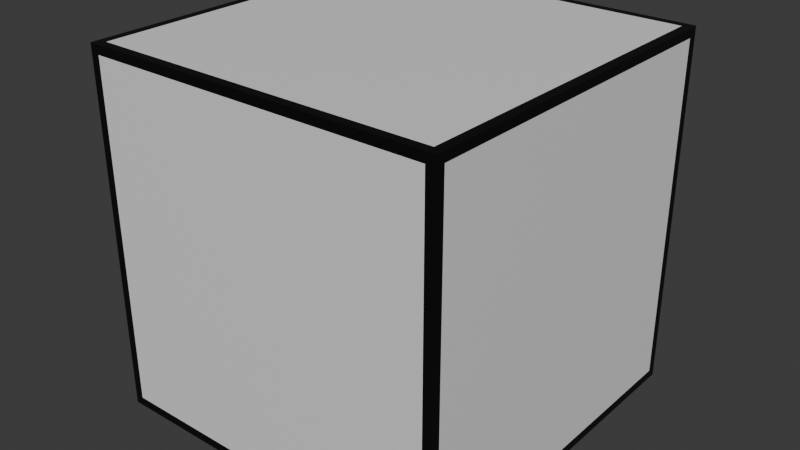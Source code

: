 # Source: Box.blend  (saved by Blender 4.1.24; exported with 4.5.12 LTS)
import bpy
from mathutils import Matrix  # noqa: F401  (used for matrix-valued properties, if any)

bpy.ops.wm.read_factory_settings(use_empty=True)
scene = bpy.context.scene
scene.name = 'Scene'

# ---- collections
col_collection = bpy.data.collections.new('Collection'); scene.collection.children.link(col_collection)

# ---- materials (node trees are filled in below, after node groups)
mat_m_color = bpy.data.materials.new('M_Color')
mat_m_color.alpha_threshold = 0.0
mat_m_color.use_transparent_shadow = False
mat_m_color.roughness = 0.5
mat_m_color.line_color = (0.0, 0.0, 0.0, 1.0)
mat_m_outline = bpy.data.materials.new('M_Outline')
mat_m_outline.use_transparent_shadow = False

# ---- material node trees
mat_m_color.use_nodes = True; mat_m_color.node_tree.nodes.clear()
_N = mat_m_color.node_tree.nodes; _L = mat_m_color.node_tree.links
n0 = _N.new('ShaderNodeOutputMaterial'); n0.name = 'Material Output'; n0.location = (300, 300)
n1 = _N.new('ShaderNodeBsdfPrincipled'); n1.name = 'Principled BSDF'; n1.location = (10, 300)
n1.inputs[3].default_value = 1.45
_L.new(n1.outputs[0], n0.inputs[0])
n0.is_active_output = True
mat_m_outline.use_nodes = True; mat_m_outline.node_tree.nodes.clear()
_N = mat_m_outline.node_tree.nodes; _L = mat_m_outline.node_tree.links
n0 = _N.new('ShaderNodeBsdfPrincipled'); n0.name = 'Principled BSDF'; n0.location = (10, 300)
n0.inputs[0].default_value = (0.0, 0.0, 0.0, 1.0)
n1 = _N.new('ShaderNodeOutputMaterial'); n1.name = 'Material Output'; n1.location = (300, 300)
_L.new(n0.outputs[0], n1.inputs[0])
n1.is_active_output = True

# ---- world
world_world = bpy.data.worlds.new('World'); scene.world = world_world
world_world.use_nodes = True; world_world.node_tree.nodes.clear()
_N = world_world.node_tree.nodes; _L = world_world.node_tree.links
n0 = _N.new('ShaderNodeOutputWorld'); n0.name = 'World Output'; n0.location = (300, 300)
n1 = _N.new('ShaderNodeBackground'); n1.name = 'Background'; n1.location = (10, 300)
n1.inputs[0].default_value = (0.05088, 0.05088, 0.05088, 1.0)
_L.new(n1.outputs[0], n0.inputs[0])
n0.is_active_output = True
world_world.color = (0.05088, 0.05088, 0.05088)
world_world.use_sun_shadow = False
world_world.sun_shadow_jitter_overblur = 0.0

# ---- meshes
me_cube = bpy.data.meshes.new('Cube')
me_cube.from_pydata([(0.95, 1.0, 0.95), (0.95, 0.95, 1.0), (1.0, 0.95, 0.95), (0.95, 1.0, 1.0), (1.0, 1.0, 1.0), (1.0, 0.95, 1.0), (1.0, 1.0, 0.95), (0.95, 0.95, -1.0), (0.95, 1.0, -0.95), (1.0, 0.95, -0.95), (0.95, 1.0, -1.0), (1.0, 1.0, -1.0), (1.0, 1.0, -0.95), (1.0, 0.95, -1.0), (1.0, -0.95, 0.95), (0.95, -0.95, 1.0), (0.95, -1.0, 0.95), (1.0, -0.95, 1.0), (1.0, -1.0, 1.0), (0.95, -1.0, 1.0), (1.0, -1.0, 0.95), (1.0, -0.95, -0.95), (0.95, -1.0, -0.95), (0.95, -0.95, -1.0), (1.0, -1.0, -0.95), (1.0, -1.0, -1.0), (0.95, -1.0, -1.0), (1.0, -0.95, -1.0), (-0.95, 1.0, 0.95), (-1.0, 0.95, 0.95), (-0.95, 0.95, 1.0), (-1.0, 1.0, 0.95), (-1.0, 1.0, 1.0), (-1.0, 0.95, 1.0), (-0.95, 1.0, 1.0), (-1.0, 0.95, -0.95), (-0.95, 1.0, -0.95), (-0.95, 0.95, -1.0), (-1.0, 1.0, -0.95), (-1.0, 1.0, -1.0), (-0.95, 1.0, -1.0), (-1.0, 0.95, -1.0), (-1.0, -0.95, 0.95), (-0.95, -1.0, 0.95), (-0.95, -0.95, 1.0), (-1.0, -1.0, 0.95), (-1.0, -1.0, 1.0), (-0.95, -1.0, 1.0), (-1.0, -0.95, 1.0), (-0.95, -0.95, -1.0), (-0.95, -1.0, -0.95), (-1.0, -0.95, -0.95), (-0.95, -1.0, -1.0), (-1.0, -1.0, -1.0), (-1.0, -1.0, -0.95), (-1.0, -0.95, -1.0)], [], [(37, 7, 23, 49), (51, 42, 29, 35), (22, 16, 43, 50), (1, 30, 44, 15), (9, 2, 14, 21), (0, 3, 4, 6), (1, 5, 4, 3), (2, 6, 4, 5), (7, 10, 11, 13), (8, 12, 11, 10), (9, 13, 11, 12), (14, 17, 18, 20), (15, 19, 18, 17), (16, 20, 18, 19), (21, 24, 25, 27), (22, 26, 25, 24), (23, 27, 25, 26), (28, 31, 32, 34), (29, 33, 32, 31), (30, 34, 32, 33), (35, 38, 39, 41), (36, 40, 39, 38), (37, 41, 39, 40), (42, 45, 46, 48), (43, 47, 46, 45), (44, 48, 46, 47), (49, 52, 53, 55), (50, 54, 53, 52), (51, 55, 53, 54), (37, 49, 55, 41), (41, 55, 51, 35), (7, 37, 40, 10), (10, 40, 36, 8), (2, 9, 12, 6), (6, 12, 8, 0), (50, 43, 45, 54), (54, 45, 42, 51), (16, 22, 24, 20), (20, 24, 21, 14), (28, 36, 38, 31), (31, 38, 35, 29), (15, 44, 47, 19), (19, 47, 43, 16), (1, 15, 17, 5), (5, 17, 14, 2), (49, 23, 26, 52), (52, 26, 22, 50), (44, 30, 33, 48), (48, 33, 29, 42), (30, 1, 3, 34), (34, 3, 0, 28), (23, 7, 13, 27), (27, 13, 9, 21), (36, 28, 0, 8)])
me_cube.polygons.foreach_set('material_index', [0, 0, 0, 0, 0, 1, 1, 1, 1, 1, 1, 1, 1, 1, 1, 1, 1, 1, 1, 1, 1, 1, 1, 1, 1, 1, 1, 1, 1, 1, 1, 1, 1, 1, 1, 1, 1, 1, 1, 1, 1, 1, 1, 1, 1, 1, 1, 1, 1, 1, 1, 1, 1, 0])
_uv = me_cube.uv_layers.new(name='UVMap')
_uv.uv.foreach_set('vector', [0.1312, 0.5062, 0.3688, 0.5063, 0.3688, 0.7437, 0.1312, 0.7437, 0.3812, 0.00625, 0.6187, 0.00625, 0.6187, 0.2438, 0.3812, 0.2437, 0.3812, 0.7562, 0.6187, 0.7563, 0.6187, 0.9937, 0.3812, 0.9937, 0.6312, 0.5062, 0.8688, 0.5063, 0.8688, 0.7437, 0.6312, 0.7437, 0.3812, 0.5062, 0.6187, 0.5063, 0.6187, 0.7437, 0.3812, 0.7437, 0.6187, 0.4937, 0.625, 0.4938, 0.625, 0.5, 0.6187, 0.5, 0.6312, 0.5062, 0.625, 0.5063, 0.625, 0.5, 0.6312, 0.5, 0.6187, 0.5063, 0.6187, 0.5, 0.625, 0.5, 0.625, 0.5063, 0.3688, 0.5063, 0.3688, 0.5, 0.375, 0.5, 0.375, 0.5063, 0.3812, 0.4937, 0.3813, 0.5, 0.375, 0.5, 0.375, 0.4938, 0.3812, 0.5062, 0.375, 0.5063, 0.375, 0.5, 0.3813, 0.5, 0.6187, 0.7437, 0.625, 0.7438, 0.625, 0.75, 0.6187, 0.75, 0.6312, 0.7437, 0.6312, 0.75, 0.625, 0.75, 0.625, 0.7438, 0.6187, 0.7563, 0.6187, 0.75, 0.625, 0.75, 0.625, 0.7563, 0.3812, 0.7437, 0.3813, 0.75, 0.375, 0.75, 0.375, 0.7438, 0.3812, 0.7562, 0.375, 0.7563, 0.375, 0.75, 0.3813, 0.75, 0.3688, 0.7437, 0.375, 0.7438, 0.375, 0.75, 0.3688, 0.75, 0.6187, 0.2563, 0.6187, 0.25, 0.625, 0.25, 0.625, 0.2563, 0.6187, 0.2438, 0.625, 0.2438, 0.625, 0.25, 0.6187, 0.25, 0.8688, 0.5063, 0.8688, 0.5, 0.875, 0.5, 0.875, 0.5063, 0.3812, 0.2437, 0.3813, 0.25, 0.375, 0.25, 0.375, 0.2438, 0.3812, 0.2562, 0.375, 0.2562, 0.375, 0.25, 0.3813, 0.25, 0.1312, 0.5062, 0.125, 0.5063, 0.125, 0.5, 0.1312, 0.5, 0.6187, 0.00625, 0.6187, 0.0, 0.625, 0.0, 0.625, 0.00625, 0.6187, 0.9937, 0.625, 0.9937, 0.625, 1.0, 0.6187, 1.0, 0.8688, 0.7437, 0.875, 0.7438, 0.875, 0.75, 0.8688, 0.75, 0.1312, 0.7437, 0.1312, 0.75, 0.125, 0.75, 0.125, 0.7438, 0.3812, 0.9937, 0.3813, 1.0, 0.375, 1.0, 0.375, 0.9938, 0.3812, 0.00625, 0.375, 0.00625, 0.375, 0.0, 0.3813, 0.0, 0.1312, 0.5062, 0.1312, 0.7437, 0.125, 0.7438, 0.125, 0.5063, 0.375, 0.2438, 0.375, 0.00625, 0.3812, 0.00625, 0.3812, 0.2437, 0.3688, 0.5063, 0.1312, 0.5062, 0.1312, 0.5, 0.3688, 0.5, 0.375, 0.4938, 0.375, 0.2562, 0.3812, 0.2562, 0.3812, 0.4937, 0.6187, 0.5063, 0.3812, 0.5062, 0.3813, 0.5, 0.6187, 0.5, 0.6187, 0.5, 0.3813, 0.5, 0.3812, 0.4937, 0.6187, 0.4937, 0.3812, 0.9937, 0.6187, 0.9937, 0.6187, 1.0, 0.3813, 1.0, 0.3813, 0.0, 0.6187, 0.0, 0.6187, 0.00625, 0.3812, 0.00625, 0.6187, 0.7563, 0.3812, 0.7562, 0.3813, 0.75, 0.6187, 0.75, 0.6187, 0.75, 0.3813, 0.75, 0.3812, 0.7437, 0.6187, 0.7437, 0.6187, 0.2563, 0.3812, 0.2562, 0.3813, 0.25, 0.6187, 0.25, 0.6187, 0.25, 0.3813, 0.25, 0.3812, 0.2437, 0.6187, 0.2438, 0.6312, 0.7437, 0.8688, 0.7437, 0.8688, 0.75, 0.6312, 0.75, 0.625, 0.7563, 0.625, 0.9937, 0.6187, 0.9937, 0.6187, 0.7563, 0.6312, 0.5062, 0.6312, 0.7437, 0.625, 0.7438, 0.625, 0.5063, 0.625, 0.5063, 0.625, 0.7438, 0.6187, 0.7437, 0.6187, 0.5063, 0.1312, 0.7437, 0.3688, 0.7437, 0.3688, 0.75, 0.1312, 0.75, 0.375, 0.9938, 0.375, 0.7563, 0.3812, 0.7562, 0.3812, 0.9937, 0.8688, 0.7437, 0.8688, 0.5063, 0.875, 0.5063, 0.875, 0.7438, 0.625, 0.00625, 0.625, 0.2438, 0.6187, 0.2438, 0.6187, 0.00625, 0.8688, 0.5063, 0.6312, 0.5062, 0.6312, 0.5, 0.8688, 0.5, 0.625, 0.2563, 0.625, 0.4938, 0.6187, 0.4937, 0.6187, 0.2563, 0.3688, 0.7437, 0.3688, 0.5063, 0.375, 0.5063, 0.375, 0.7438, 0.375, 0.7438, 0.375, 0.5063, 0.3812, 0.5062, 0.3812, 0.7437, 0.3812, 0.2562, 0.6187, 0.2563, 0.6187, 0.4937, 0.3812, 0.4937])
me_cube.materials.append(mat_m_color)
me_cube.materials.append(mat_m_outline)
me_cube.use_mirror_vertex_groups = False
me_cube.update()

# ---- objects
ob_cube = bpy.data.objects.new('Cube', me_cube)

# ---- transforms, parenting, visibility, modifiers, constraints
ob_cube.location = (0.0, 0.0, 0.0)
ob_cube.lock_rotations_4d = False
ob_cube.empty_display_type = 'ARROWS'
ob_cube.lineart.crease_threshold = 0.0

# ---- collection membership
col_collection.objects.link(ob_cube)

# ---- scene / render settings (as saved in the file)
scene.frame_start = 1; scene.frame_end = 250; scene.frame_set(1)
scene.render.engine = 'BLENDER_EEVEE_NEXT'
scene.cycles.sampling_pattern = 'TABULATED_SOBOL'
scene.eevee.ray_tracing_options.trace_max_roughness = 0.0
bpy.context.view_layer.update()

# ---- added for rendering (the .blend has no active camera and no usable light): camera, sun
cam_auto = bpy.data.cameras.new('AutoCamera')
cam_auto.lens = 50.0
cam_auto.sensor_width = 36.0
cam_auto.clip_end = 1000.0
ob_auto_camera = bpy.data.objects.new('AutoCamera', cam_auto)
scene.collection.objects.link(ob_auto_camera)
ob_auto_camera.location = (3.20507, -3.84609, 2.56406)
ob_auto_camera.rotation_euler = (1.09748, -7.21219e-08, 0.694738)
scene.camera = ob_auto_camera
light_auto_sun = bpy.data.lights.new('AutoSun', 'SUN')
light_auto_sun.energy = 3.0
light_auto_sun.angle = 0.0523599
ob_auto_sun = bpy.data.objects.new('AutoSun', light_auto_sun)
scene.collection.objects.link(ob_auto_sun)
ob_auto_sun.rotation_euler = (0.872665, 0.174533, 0.523599)
bpy.context.view_layer.update()
